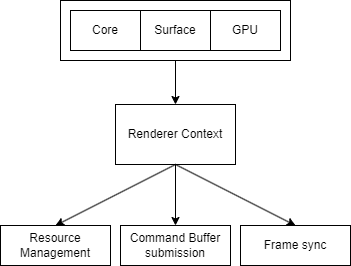

The diagram above was exported from draw.io. Its source (the exported page's mxGraphModel, read from the mxfile embedded in the PNG):
<mxGraphModel dx="1378" dy="2566" grid="1" gridSize="10" guides="1" tooltips="1" connect="1" arrows="1" fold="1" page="0" pageScale="1" pageWidth="827" pageHeight="1169" math="0" shadow="0">
  <root>
    <mxCell id="0" />
    <mxCell id="1" parent="0" />
    <mxCell id="2" value="" style="rounded=0;whiteSpace=wrap;html=1;shadow=0;glass=0;sketch=0;" vertex="1" parent="1">
      <mxGeometry x="1040" y="-1215" width="230" height="60" as="geometry" />
    </mxCell>
    <mxCell id="3" value="Renderer Context" style="rounded=0;whiteSpace=wrap;html=1;shadow=0;glass=0;sketch=0;" vertex="1" parent="1">
      <mxGeometry x="1095" y="-1111" width="120" height="60" as="geometry" />
    </mxCell>
    <mxCell id="4" value="Core" style="rounded=0;whiteSpace=wrap;html=1;shadow=0;glass=0;sketch=0;" vertex="1" parent="1">
      <mxGeometry x="1050" y="-1205" width="70" height="40" as="geometry" />
    </mxCell>
    <mxCell id="5" value="Surface" style="rounded=0;whiteSpace=wrap;html=1;shadow=0;glass=0;sketch=0;" vertex="1" parent="1">
      <mxGeometry x="1120" y="-1205" width="70" height="40" as="geometry" />
    </mxCell>
    <mxCell id="6" value="GPU" style="rounded=0;whiteSpace=wrap;html=1;shadow=0;glass=0;sketch=0;" vertex="1" parent="1">
      <mxGeometry x="1190" y="-1205" width="70" height="40" as="geometry" />
    </mxCell>
    <mxCell id="7" value="" style="endArrow=classic;html=1;rounded=0;shadow=0;sketch=0;strokeColor=default;elbow=vertical;exitX=0.5;exitY=1;exitDx=0;exitDy=0;entryX=0.5;entryY=0;entryDx=0;entryDy=0;" edge="1" source="2" target="3" parent="1">
      <mxGeometry width="50" height="50" relative="1" as="geometry">
        <mxPoint x="1190" y="-1090" as="sourcePoint" />
        <mxPoint x="1240" y="-1140" as="targetPoint" />
      </mxGeometry>
    </mxCell>
    <mxCell id="8" value="Resource Management" style="rounded=0;whiteSpace=wrap;html=1;shadow=0;glass=0;sketch=0;" vertex="1" parent="1">
      <mxGeometry x="980" y="-990" width="110" height="40" as="geometry" />
    </mxCell>
    <mxCell id="9" value="Command Buffer submission" style="rounded=0;whiteSpace=wrap;html=1;shadow=0;glass=0;sketch=0;" vertex="1" parent="1">
      <mxGeometry x="1100" y="-990" width="110" height="40" as="geometry" />
    </mxCell>
    <mxCell id="10" value="" style="endArrow=classic;html=1;rounded=0;shadow=0;sketch=0;strokeColor=default;elbow=vertical;exitX=0.5;exitY=1;exitDx=0;exitDy=0;entryX=0.5;entryY=0;entryDx=0;entryDy=0;" edge="1" source="3" target="8" parent="1">
      <mxGeometry width="50" height="50" relative="1" as="geometry">
        <mxPoint x="1190" y="-1130" as="sourcePoint" />
        <mxPoint x="1240" y="-1180" as="targetPoint" />
      </mxGeometry>
    </mxCell>
    <mxCell id="11" value="" style="endArrow=classic;html=1;rounded=0;shadow=0;sketch=0;strokeColor=default;elbow=vertical;exitX=0.5;exitY=1;exitDx=0;exitDy=0;entryX=0.5;entryY=0;entryDx=0;entryDy=0;" edge="1" source="3" target="9" parent="1">
      <mxGeometry width="50" height="50" relative="1" as="geometry">
        <mxPoint x="1165" y="-1041" as="sourcePoint" />
        <mxPoint x="1105" y="-1010" as="targetPoint" />
      </mxGeometry>
    </mxCell>
    <mxCell id="12" value="Frame sync" style="rounded=0;whiteSpace=wrap;html=1;shadow=0;glass=0;sketch=0;" vertex="1" parent="1">
      <mxGeometry x="1220" y="-990" width="110" height="40" as="geometry" />
    </mxCell>
    <mxCell id="13" value="" style="endArrow=classic;html=1;rounded=0;shadow=0;sketch=0;strokeColor=default;elbow=vertical;exitX=0.5;exitY=1;exitDx=0;exitDy=0;entryX=0.5;entryY=0;entryDx=0;entryDy=0;" edge="1" source="3" target="12" parent="1">
      <mxGeometry width="50" height="50" relative="1" as="geometry">
        <mxPoint x="1165" y="-1041" as="sourcePoint" />
        <mxPoint x="1170" y="-980" as="targetPoint" />
      </mxGeometry>
    </mxCell>
  </root>
</mxGraphModel>